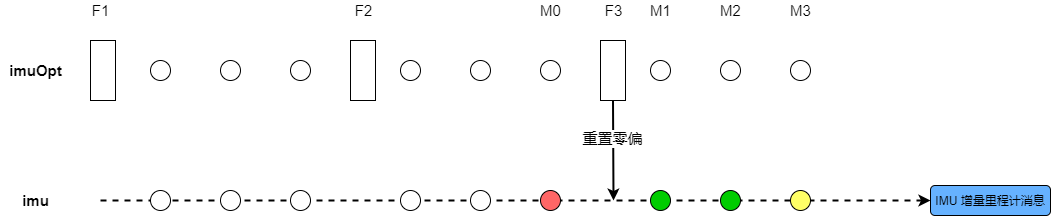

The diagram above was exported from draw.io. Its source (the exported page's mxGraphModel, read from the mxfile embedded in the PNG):
<mxGraphModel dx="1947" dy="641" grid="1" gridSize="10" guides="1" tooltips="1" connect="1" arrows="1" fold="1" page="1" pageScale="1" pageWidth="850" pageHeight="1100" math="0" shadow="0">
  <root>
    <mxCell id="4LK24lY4-KTSa6ocLdIr-0" />
    <mxCell id="4LK24lY4-KTSa6ocLdIr-1" parent="4LK24lY4-KTSa6ocLdIr-0" />
    <mxCell id="4LK24lY4-KTSa6ocLdIr-29" value="" style="endArrow=classic;html=1;rounded=0;strokeWidth=2;entryX=0;entryY=0.5;entryDx=0;entryDy=0;dashed=1;" edge="1" parent="4LK24lY4-KTSa6ocLdIr-1" target="jEOyOhZ09u2yecfGFHkW-0">
      <mxGeometry width="50" height="50" relative="1" as="geometry">
        <mxPoint x="90" y="430" as="sourcePoint" />
        <mxPoint x="780" y="530" as="targetPoint" />
      </mxGeometry>
    </mxCell>
    <mxCell id="4LK24lY4-KTSa6ocLdIr-2" value="" style="ellipse;whiteSpace=wrap;html=1;aspect=fixed;" vertex="1" parent="4LK24lY4-KTSa6ocLdIr-1">
      <mxGeometry x="140" y="290" width="20" height="20" as="geometry" />
    </mxCell>
    <mxCell id="4LK24lY4-KTSa6ocLdIr-3" value="" style="ellipse;whiteSpace=wrap;html=1;aspect=fixed;" vertex="1" parent="4LK24lY4-KTSa6ocLdIr-1">
      <mxGeometry x="210" y="290" width="20" height="20" as="geometry" />
    </mxCell>
    <mxCell id="4LK24lY4-KTSa6ocLdIr-4" value="" style="ellipse;whiteSpace=wrap;html=1;aspect=fixed;" vertex="1" parent="4LK24lY4-KTSa6ocLdIr-1">
      <mxGeometry x="280" y="290" width="20" height="20" as="geometry" />
    </mxCell>
    <mxCell id="4LK24lY4-KTSa6ocLdIr-5" value="" style="rounded=0;whiteSpace=wrap;html=1;" vertex="1" parent="4LK24lY4-KTSa6ocLdIr-1">
      <mxGeometry x="340" y="270" width="25" height="60" as="geometry" />
    </mxCell>
    <mxCell id="4LK24lY4-KTSa6ocLdIr-6" value="" style="rounded=0;whiteSpace=wrap;html=1;" vertex="1" parent="4LK24lY4-KTSa6ocLdIr-1">
      <mxGeometry x="80" y="270" width="25" height="60" as="geometry" />
    </mxCell>
    <mxCell id="4LK24lY4-KTSa6ocLdIr-7" value="" style="ellipse;whiteSpace=wrap;html=1;aspect=fixed;" vertex="1" parent="4LK24lY4-KTSa6ocLdIr-1">
      <mxGeometry x="390" y="290" width="20" height="20" as="geometry" />
    </mxCell>
    <mxCell id="4LK24lY4-KTSa6ocLdIr-8" value="" style="ellipse;whiteSpace=wrap;html=1;aspect=fixed;" vertex="1" parent="4LK24lY4-KTSa6ocLdIr-1">
      <mxGeometry x="460" y="290" width="20" height="20" as="geometry" />
    </mxCell>
    <mxCell id="4LK24lY4-KTSa6ocLdIr-9" value="" style="ellipse;whiteSpace=wrap;html=1;aspect=fixed;" vertex="1" parent="4LK24lY4-KTSa6ocLdIr-1">
      <mxGeometry x="530" y="290" width="20" height="20" as="geometry" />
    </mxCell>
    <mxCell id="4LK24lY4-KTSa6ocLdIr-10" value="" style="rounded=0;whiteSpace=wrap;html=1;" vertex="1" parent="4LK24lY4-KTSa6ocLdIr-1">
      <mxGeometry x="590" y="270" width="25" height="60" as="geometry" />
    </mxCell>
    <mxCell id="4LK24lY4-KTSa6ocLdIr-11" value="" style="ellipse;whiteSpace=wrap;html=1;aspect=fixed;" vertex="1" parent="4LK24lY4-KTSa6ocLdIr-1">
      <mxGeometry x="640" y="290" width="20" height="20" as="geometry" />
    </mxCell>
    <mxCell id="4LK24lY4-KTSa6ocLdIr-12" value="" style="ellipse;whiteSpace=wrap;html=1;aspect=fixed;" vertex="1" parent="4LK24lY4-KTSa6ocLdIr-1">
      <mxGeometry x="710" y="290" width="20" height="20" as="geometry" />
    </mxCell>
    <mxCell id="4LK24lY4-KTSa6ocLdIr-13" value="" style="ellipse;whiteSpace=wrap;html=1;aspect=fixed;" vertex="1" parent="4LK24lY4-KTSa6ocLdIr-1">
      <mxGeometry x="780" y="290" width="20" height="20" as="geometry" />
    </mxCell>
    <mxCell id="4LK24lY4-KTSa6ocLdIr-15" value="" style="ellipse;whiteSpace=wrap;html=1;aspect=fixed;" vertex="1" parent="4LK24lY4-KTSa6ocLdIr-1">
      <mxGeometry x="140" y="420" width="20" height="20" as="geometry" />
    </mxCell>
    <mxCell id="4LK24lY4-KTSa6ocLdIr-16" value="" style="ellipse;whiteSpace=wrap;html=1;aspect=fixed;" vertex="1" parent="4LK24lY4-KTSa6ocLdIr-1">
      <mxGeometry x="210" y="420" width="20" height="20" as="geometry" />
    </mxCell>
    <mxCell id="4LK24lY4-KTSa6ocLdIr-17" value="" style="ellipse;whiteSpace=wrap;html=1;aspect=fixed;" vertex="1" parent="4LK24lY4-KTSa6ocLdIr-1">
      <mxGeometry x="280" y="420" width="20" height="20" as="geometry" />
    </mxCell>
    <mxCell id="4LK24lY4-KTSa6ocLdIr-19" value="" style="ellipse;whiteSpace=wrap;html=1;aspect=fixed;" vertex="1" parent="4LK24lY4-KTSa6ocLdIr-1">
      <mxGeometry x="390" y="420" width="20" height="20" as="geometry" />
    </mxCell>
    <mxCell id="4LK24lY4-KTSa6ocLdIr-20" value="" style="ellipse;whiteSpace=wrap;html=1;aspect=fixed;" vertex="1" parent="4LK24lY4-KTSa6ocLdIr-1">
      <mxGeometry x="460" y="420" width="20" height="20" as="geometry" />
    </mxCell>
    <mxCell id="4LK24lY4-KTSa6ocLdIr-21" value="" style="ellipse;whiteSpace=wrap;html=1;aspect=fixed;fillColor=#FF6666;" vertex="1" parent="4LK24lY4-KTSa6ocLdIr-1">
      <mxGeometry x="530" y="420" width="20" height="20" as="geometry" />
    </mxCell>
    <mxCell id="4LK24lY4-KTSa6ocLdIr-23" value="" style="ellipse;whiteSpace=wrap;html=1;aspect=fixed;fillColor=#00CC00;" vertex="1" parent="4LK24lY4-KTSa6ocLdIr-1">
      <mxGeometry x="640" y="420" width="20" height="20" as="geometry" />
    </mxCell>
    <mxCell id="4LK24lY4-KTSa6ocLdIr-24" value="" style="ellipse;whiteSpace=wrap;html=1;aspect=fixed;fillColor=#00CC00;" vertex="1" parent="4LK24lY4-KTSa6ocLdIr-1">
      <mxGeometry x="710" y="420" width="20" height="20" as="geometry" />
    </mxCell>
    <mxCell id="4LK24lY4-KTSa6ocLdIr-25" value="" style="ellipse;whiteSpace=wrap;html=1;aspect=fixed;fillColor=#FFFF66;" vertex="1" parent="4LK24lY4-KTSa6ocLdIr-1">
      <mxGeometry x="780" y="420" width="20" height="20" as="geometry" />
    </mxCell>
    <mxCell id="4LK24lY4-KTSa6ocLdIr-27" value="imuOpt" style="text;html=1;align=center;verticalAlign=middle;resizable=0;points=[];autosize=1;strokeColor=none;fillColor=none;fontSize=15;fontStyle=1" vertex="1" parent="4LK24lY4-KTSa6ocLdIr-1">
      <mxGeometry x="-10" y="290" width="70" height="20" as="geometry" />
    </mxCell>
    <mxCell id="4LK24lY4-KTSa6ocLdIr-28" value="imu" style="text;html=1;align=center;verticalAlign=middle;resizable=0;points=[];autosize=1;strokeColor=none;fillColor=none;fontSize=15;fontStyle=1" vertex="1" parent="4LK24lY4-KTSa6ocLdIr-1">
      <mxGeometry x="5" y="420" width="40" height="20" as="geometry" />
    </mxCell>
    <mxCell id="jEOyOhZ09u2yecfGFHkW-0" value="IMU&amp;nbsp;增量里程计消息" style="rounded=1;whiteSpace=wrap;html=1;gradientColor=none;gradientDirection=radial;fillColor=#66B2FF;" vertex="1" parent="4LK24lY4-KTSa6ocLdIr-1">
      <mxGeometry x="920" y="415" width="120" height="30" as="geometry" />
    </mxCell>
    <mxCell id="jEOyOhZ09u2yecfGFHkW-1" value="F1" style="text;html=1;align=center;verticalAlign=middle;resizable=0;points=[];autosize=1;strokeColor=none;fillColor=none;fontSize=15;" vertex="1" parent="4LK24lY4-KTSa6ocLdIr-1">
      <mxGeometry x="75" y="230" width="30" height="20" as="geometry" />
    </mxCell>
    <mxCell id="jEOyOhZ09u2yecfGFHkW-2" value="F2" style="text;html=1;align=center;verticalAlign=middle;resizable=0;points=[];autosize=1;strokeColor=none;fillColor=none;fontSize=15;" vertex="1" parent="4LK24lY4-KTSa6ocLdIr-1">
      <mxGeometry x="337.5" y="230" width="30" height="20" as="geometry" />
    </mxCell>
    <mxCell id="jEOyOhZ09u2yecfGFHkW-3" value="F3" style="text;html=1;align=center;verticalAlign=middle;resizable=0;points=[];autosize=1;strokeColor=none;fillColor=none;fontSize=15;" vertex="1" parent="4LK24lY4-KTSa6ocLdIr-1">
      <mxGeometry x="587.5" y="230" width="30" height="20" as="geometry" />
    </mxCell>
    <mxCell id="jEOyOhZ09u2yecfGFHkW-4" value="M1" style="text;html=1;align=center;verticalAlign=middle;resizable=0;points=[];autosize=1;strokeColor=none;fillColor=none;fontSize=15;" vertex="1" parent="4LK24lY4-KTSa6ocLdIr-1">
      <mxGeometry x="630" y="230" width="40" height="20" as="geometry" />
    </mxCell>
    <mxCell id="jEOyOhZ09u2yecfGFHkW-5" value="M2" style="text;html=1;align=center;verticalAlign=middle;resizable=0;points=[];autosize=1;strokeColor=none;fillColor=none;fontSize=15;" vertex="1" parent="4LK24lY4-KTSa6ocLdIr-1">
      <mxGeometry x="700" y="230" width="40" height="20" as="geometry" />
    </mxCell>
    <mxCell id="jEOyOhZ09u2yecfGFHkW-6" value="M3" style="text;html=1;align=center;verticalAlign=middle;resizable=0;points=[];autosize=1;strokeColor=none;fillColor=none;fontSize=15;" vertex="1" parent="4LK24lY4-KTSa6ocLdIr-1">
      <mxGeometry x="770" y="230" width="40" height="20" as="geometry" />
    </mxCell>
    <mxCell id="jEOyOhZ09u2yecfGFHkW-7" value="" style="endArrow=classic;html=1;rounded=0;strokeWidth=2;exitX=0.5;exitY=1;exitDx=0;exitDy=0;" edge="1" parent="4LK24lY4-KTSa6ocLdIr-1" source="4LK24lY4-KTSa6ocLdIr-10">
      <mxGeometry width="50" height="50" relative="1" as="geometry">
        <mxPoint x="280" y="530" as="sourcePoint" />
        <mxPoint x="603" y="430" as="targetPoint" />
      </mxGeometry>
    </mxCell>
    <mxCell id="jEOyOhZ09u2yecfGFHkW-8" value="重置零偏" style="edgeLabel;html=1;align=center;verticalAlign=middle;resizable=0;points=[];fontSize=15;" vertex="1" connectable="0" parent="jEOyOhZ09u2yecfGFHkW-7">
      <mxGeometry x="-0.2601" y="-1" relative="1" as="geometry">
        <mxPoint as="offset" />
      </mxGeometry>
    </mxCell>
    <mxCell id="jEOyOhZ09u2yecfGFHkW-9" value="M0" style="text;html=1;align=center;verticalAlign=middle;resizable=0;points=[];autosize=1;strokeColor=none;fillColor=none;fontSize=15;" vertex="1" parent="4LK24lY4-KTSa6ocLdIr-1">
      <mxGeometry x="520" y="230" width="40" height="20" as="geometry" />
    </mxCell>
  </root>
</mxGraphModel>